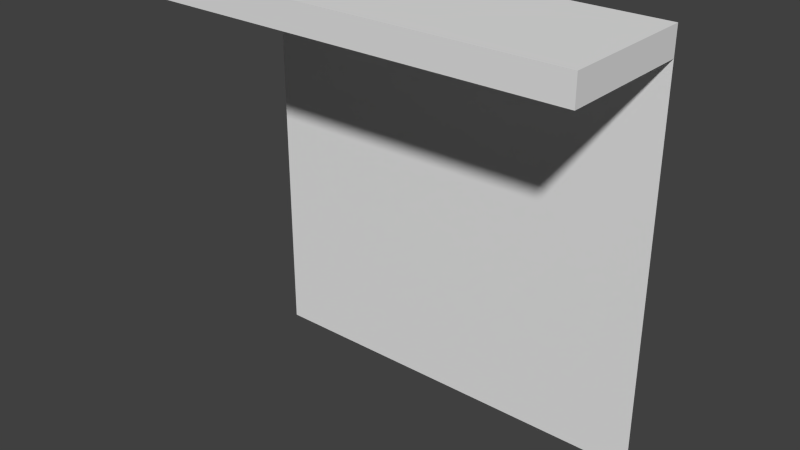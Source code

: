 # Source: Entrance30Roofed.blend  (saved by Blender 2.66.1; exported with 4.5.12 LTS)
import bpy
from mathutils import Matrix  # noqa: F401  (used for matrix-valued properties, if any)

bpy.ops.wm.read_factory_settings(use_empty=True)
scene = bpy.context.scene
scene.name = 'Scene'

# ---- collections
col_collection_1 = bpy.data.collections.new('Collection 1'); scene.collection.children.link(col_collection_1)

# ---- materials (node trees are filled in below, after node groups)
mat_material = bpy.data.materials.new('Material')
mat_material.alpha_threshold = 0.0
mat_material.use_transparent_shadow = False
mat_material.roughness = 0.5
mat_material.line_color = (0.0, 0.0, 0.0, 1.0)

# ---- material node trees

# ---- world
world_world = bpy.data.worlds.new('World'); scene.world = world_world
world_world.color = (0.05088, 0.05088, 0.05088)
world_world.use_sun_shadow = False
world_world.sun_shadow_jitter_overblur = 0.0
world_world.cycles.sampling_method = 'MANUAL'
world_world.cycles.sample_map_resolution = 256

# ---- meshes
me_entrance30roofed = bpy.data.meshes.new('Entrance30Roofed')
me_entrance30roofed.from_pydata([(0.0, 0.0, 0.0), (0.0, 3.0, 2.265e-07), (-2.5, 0.0, 0.0), (-3.0, 3.0, 2.265e-07), (-3.0, 0.0, 0.0), (-0.5, 0.0, 0.0), (-2.5, 2.5, 1.863e-07), (-0.5, 2.5, 1.863e-07), (0.0, 2.8, 2.114e-07), (-3.0, 2.8, 2.114e-07), (0.0, 2.8, 1.0), (-3.0, 2.8, 1.0), (0.0, 3.0, 1.0), (-3.0, 3.0, 1.0)], [], [(11, 10, 12, 13), (9, 8, 10, 11), (2, 5, 7, 6), (4, 2, 6, 7, 5, 0, 8, 9), (1, 3, 13, 12), (8, 1, 12, 10), (3, 9, 11, 13)])
_uv = me_entrance30roofed.uv_layers.new(name='UVMap')
_uv.uv.foreach_set('vector', [0.08953, 0.2804, 0.119, 0.2804, 0.119, 0.2824, 0.08953, 0.2824, 0.08953, 0.2765, 0.119, 0.2765, 0.119, 0.2863, 0.08953, 0.2863, 0.0005961, 0.2506, 0.06198, 0.2506, 0.06198, 0.312, 0.0005961, 0.312, 0.4405, 0.448, 0.4755, 0.448, 0.4755, 0.5881, 0.6157, 0.5881, 0.6157, 0.448, 0.6507, 0.448, 0.6507, 0.6162, 0.4405, 0.6162, 0.09934, 0.2765, 0.06991, 0.2765, 0.06991, 0.2863, 0.09934, 0.2863, 0.1033, 0.2765, 0.1052, 0.2765, 0.1052, 0.2863, 0.1033, 0.2863, 0.1052, 0.2765, 0.1033, 0.2765, 0.1033, 0.2863, 0.1052, 0.2863])
me_entrance30roofed.materials.append(mat_material)
me_entrance30roofed.use_remesh_preserve_volume = False
me_entrance30roofed.use_remesh_preserve_attributes = False
me_entrance30roofed.use_mirror_vertex_groups = False
me_entrance30roofed.update()

# ---- objects
ob_entrance30roofed = bpy.data.objects.new('Entrance30Roofed', me_entrance30roofed)

# ---- transforms, parenting, visibility, modifiers, constraints
ob_entrance30roofed.location = (0.0, 0.0, 0.0)
ob_entrance30roofed.rotation_euler = (1.571, 0.0, 0.0)
ob_entrance30roofed.lock_rotations_4d = False
ob_entrance30roofed.empty_display_type = 'ARROWS'
ob_entrance30roofed.lineart.crease_threshold = 0.0

# ---- collection membership
col_collection_1.objects.link(ob_entrance30roofed)

# ---- scene / render settings (as saved in the file)
scene.frame_start = 1; scene.frame_end = 250; scene.frame_set(1)
scene.render.engine = 'BLENDER_EEVEE_NEXT'
scene.render.image_settings.color_mode = 'RGB'
scene.render.image_settings.compression = 90
scene.render.resolution_percentage = 50
scene.render.dither_intensity = 0.0
scene.render.bake_margin = 2
scene.cycles.use_denoising = False
scene.cycles.samples = 10
scene.cycles.sampling_pattern = 'TABULATED_SOBOL'
scene.cycles.light_sampling_threshold = 0.0
scene.cycles.use_adaptive_sampling = False
scene.cycles.use_light_tree = False
scene.cycles.blur_glossy = 0.0
scene.cycles.volume_bounces = 1
scene.cycles.pixel_filter_type = 'GAUSSIAN'
scene.cycles.sample_clamp_indirect = 0.0
scene.view_settings.view_transform = 'Standard'
bpy.context.view_layer.update()

# ---- added for rendering (the .blend has no active camera and no usable light): camera, sun
cam_auto = bpy.data.cameras.new('AutoCamera')
cam_auto.lens = 50.0
cam_auto.sensor_width = 36.0
cam_auto.clip_end = 1000.0
ob_auto_camera = bpy.data.objects.new('AutoCamera', cam_auto)
scene.collection.objects.link(ob_auto_camera)
ob_auto_camera.location = (2.53296, -5.33955, 4.72637)
ob_auto_camera.rotation_euler = (1.09748, -7.21219e-08, 0.694738)
scene.camera = ob_auto_camera
light_auto_sun = bpy.data.lights.new('AutoSun', 'SUN')
light_auto_sun.energy = 3.0
light_auto_sun.angle = 0.0523599
ob_auto_sun = bpy.data.objects.new('AutoSun', light_auto_sun)
scene.collection.objects.link(ob_auto_sun)
ob_auto_sun.rotation_euler = (0.872665, 0.174533, 0.523599)
bpy.context.view_layer.update()

